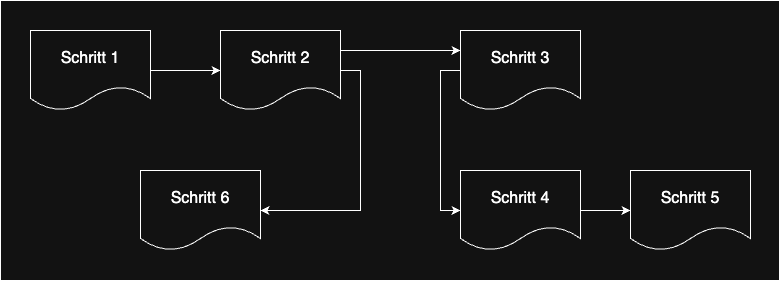

The diagram above was exported from draw.io. Its source (the exported page's mxGraphModel, read from the mxfile embedded in the PNG):
<mxGraphModel dx="1410" dy="774" grid="1" gridSize="10" guides="1" tooltips="1" connect="1" arrows="1" fold="1" page="1" pageScale="1" pageWidth="827" pageHeight="1169" math="0" shadow="0">
  <root>
    <mxCell id="0" />
    <mxCell id="1" parent="0" />
    <mxCell id="RdqvmWUOzIeY4LXUXr3X-3" value="" style="rounded=0;whiteSpace=wrap;html=1;" vertex="1" parent="1">
      <mxGeometry x="20" y="50" width="779" height="280" as="geometry" />
    </mxCell>
    <mxCell id="eQGWegekin0o1_Gf9wDu-5" style="edgeStyle=orthogonalEdgeStyle;rounded=0;orthogonalLoop=1;jettySize=auto;html=1;exitX=1;exitY=0.5;exitDx=0;exitDy=0;entryX=0;entryY=0.5;entryDx=0;entryDy=0;" parent="1" source="eQGWegekin0o1_Gf9wDu-2" target="eQGWegekin0o1_Gf9wDu-3" edge="1">
      <mxGeometry relative="1" as="geometry" />
    </mxCell>
    <mxCell id="eQGWegekin0o1_Gf9wDu-2" value="Schritt 1" style="shape=document;whiteSpace=wrap;html=1;boundedLbl=1;fontSize=16;" parent="1" vertex="1">
      <mxGeometry x="50" y="80" width="120" height="80" as="geometry" />
    </mxCell>
    <mxCell id="73rr_FjuBhcJZTZMzzjQ-4" style="edgeStyle=orthogonalEdgeStyle;rounded=0;orthogonalLoop=1;jettySize=auto;html=1;exitX=1;exitY=0.25;exitDx=0;exitDy=0;entryX=0;entryY=0.25;entryDx=0;entryDy=0;" parent="1" source="eQGWegekin0o1_Gf9wDu-3" target="eQGWegekin0o1_Gf9wDu-4" edge="1">
      <mxGeometry relative="1" as="geometry" />
    </mxCell>
    <mxCell id="73rr_FjuBhcJZTZMzzjQ-6" style="edgeStyle=orthogonalEdgeStyle;rounded=0;orthogonalLoop=1;jettySize=auto;html=1;exitX=0;exitY=0.5;exitDx=0;exitDy=0;entryX=0;entryY=0.5;entryDx=0;entryDy=0;" parent="1" source="eQGWegekin0o1_Gf9wDu-4" target="73rr_FjuBhcJZTZMzzjQ-5" edge="1">
      <mxGeometry relative="1" as="geometry" />
    </mxCell>
    <mxCell id="7fS5oWLQzM0IxhjuAHD0-2" style="edgeStyle=orthogonalEdgeStyle;rounded=0;orthogonalLoop=1;jettySize=auto;html=1;exitX=1;exitY=0.5;exitDx=0;exitDy=0;entryX=1;entryY=0.5;entryDx=0;entryDy=0;" parent="1" source="eQGWegekin0o1_Gf9wDu-3" target="7fS5oWLQzM0IxhjuAHD0-1" edge="1">
      <mxGeometry relative="1" as="geometry" />
    </mxCell>
    <mxCell id="eQGWegekin0o1_Gf9wDu-3" value="Schritt 2" style="shape=document;whiteSpace=wrap;html=1;boundedLbl=1;fontSize=16;" parent="1" vertex="1">
      <mxGeometry x="240" y="80" width="120" height="80" as="geometry" />
    </mxCell>
    <mxCell id="eQGWegekin0o1_Gf9wDu-4" value="Schritt 3" style="shape=document;whiteSpace=wrap;html=1;boundedLbl=1;fontSize=16;" parent="1" vertex="1">
      <mxGeometry x="480" y="80" width="120" height="80" as="geometry" />
    </mxCell>
    <mxCell id="7fS5oWLQzM0IxhjuAHD0-15" style="edgeStyle=orthogonalEdgeStyle;rounded=0;orthogonalLoop=1;jettySize=auto;html=1;exitX=1;exitY=0.5;exitDx=0;exitDy=0;entryX=0;entryY=0.5;entryDx=0;entryDy=0;" parent="1" source="73rr_FjuBhcJZTZMzzjQ-5" target="7fS5oWLQzM0IxhjuAHD0-14" edge="1">
      <mxGeometry relative="1" as="geometry" />
    </mxCell>
    <mxCell id="73rr_FjuBhcJZTZMzzjQ-5" value="Schritt 4" style="shape=document;whiteSpace=wrap;html=1;boundedLbl=1;fontSize=16;" parent="1" vertex="1">
      <mxGeometry x="480" y="220" width="120" height="80" as="geometry" />
    </mxCell>
    <mxCell id="7fS5oWLQzM0IxhjuAHD0-1" value="Schritt 6" style="shape=document;whiteSpace=wrap;html=1;boundedLbl=1;fontSize=16;" parent="1" vertex="1">
      <mxGeometry x="160" y="220" width="120" height="80" as="geometry" />
    </mxCell>
    <mxCell id="7fS5oWLQzM0IxhjuAHD0-14" value="Schritt 5" style="shape=document;whiteSpace=wrap;html=1;boundedLbl=1;fontSize=16;" parent="1" vertex="1">
      <mxGeometry x="650" y="220" width="120" height="80" as="geometry" />
    </mxCell>
  </root>
</mxGraphModel>